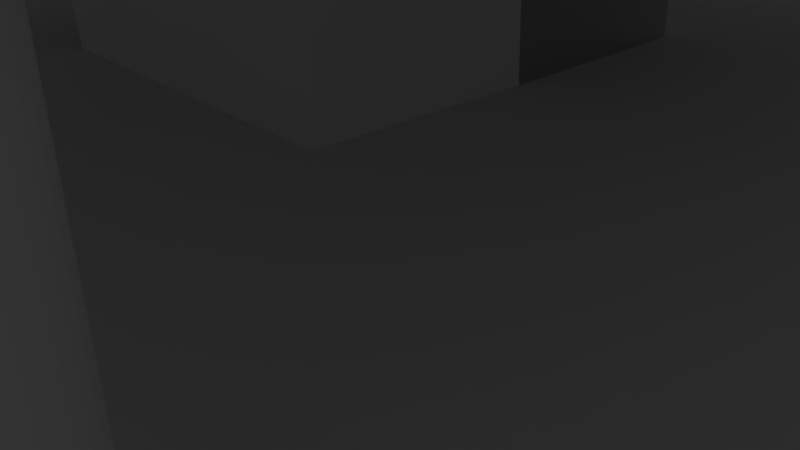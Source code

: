 # Source: Estacionamento.blend  (saved by Blender 2.77.0; exported with 4.5.12 LTS)
import bpy
from mathutils import Matrix  # noqa: F401  (used for matrix-valued properties, if any)

bpy.ops.wm.read_factory_settings(use_empty=True)
scene = bpy.context.scene
scene.name = 'Scene'

# ---- collections
col_collection_1 = bpy.data.collections.new('Collection 1'); scene.collection.children.link(col_collection_1)

# ---- materials (node trees are filled in below, after node groups)
mat_floor = bpy.data.materials.new('Floor')
mat_floor.alpha_threshold = 0.0
mat_floor.use_transparent_shadow = False
mat_floor.roughness = 0.5
mat_floor.line_color = (0.0, 0.0, 0.0, 1.0)

# ---- material node trees

# ---- world
world_world = bpy.data.worlds.new('World'); scene.world = world_world
world_world.color = (0.05088, 0.05088, 0.05088)
world_world.use_sun_shadow = False
world_world.sun_shadow_jitter_overblur = 0.0
world_world.cycles.sampling_method = 'MANUAL'

# ---- cameras
cam_camera = bpy.data.cameras.new('Camera')
cam_camera.clip_end = 100.0
cam_camera.lens = 35.0
cam_camera.sensor_width = 32.0
cam_camera.sensor_height = 18.0
cam_camera.ortho_scale = 7.314
cam_camera.dof.focus_distance = 0.0
cam_camera.dof.aperture_fstop = 128.0

# ---- lights
light_lamp = bpy.data.lights.new('Lamp', 'POINT')
light_lamp.transmission_factor = 0.0
light_lamp.cutoff_distance = 30.0
light_lamp.energy = 100.0
light_lamp.shadow_buffer_clip_start = 1.001
light_lamp.shadow_soft_size = 0.1
light_lamp.shadow_maximum_resolution = 0.006
light_lamp.use_absolute_resolution = True

# ---- meshes
me_cube_002 = bpy.data.meshes.new('Cube.002')
me_cube_002.from_pydata([(-0.7229, -0.6604, -181.9), (-0.7229, -0.6604, -104.0), (-0.7236, -0.6677, -181.9), (-0.7236, -0.6677, -104.0), (-0.7257, -0.6746, -181.9), (-0.7257, -0.6746, -104.0), (-0.7291, -0.681, -181.9), (-0.7291, -0.681, -104.0), (-0.7337, -0.6866, -181.9), (-0.7337, -0.6866, -104.0), (-0.7393, -0.6912, -181.9), (-0.7393, -0.6912, -104.0), (-0.7457, -0.6947, -181.9), (-0.7457, -0.6947, -104.0), (-0.7527, -0.6968, -181.9), (-0.7527, -0.6968, -104.0), (-0.7599, -0.6975, -181.9), (-0.7599, -0.6975, -104.0), (-0.7671, -0.6968, -181.9), (-0.7671, -0.6968, -104.0), (-0.7741, -0.6947, -181.9), (-0.7741, -0.6947, -104.0), (-0.7805, -0.6912, -181.9), (-0.7805, -0.6912, -104.0), (-0.7861, -0.6866, -181.9), (-0.7861, -0.6866, -104.0), (-0.7907, -0.681, -181.9), (-0.7907, -0.681, -104.0), (-0.7941, -0.6746, -181.9), (-0.7941, -0.6746, -104.0), (-0.7962, -0.6677, -181.9), (-0.7962, -0.6677, -104.0), (-0.797, -0.6604, -181.9), (-0.797, -0.6604, -104.0), (-0.7962, -0.6532, -181.9), (-0.7962, -0.6532, -104.0), (-0.7941, -0.6463, -181.9), (-0.7941, -0.6463, -104.0), (-0.7907, -0.6399, -181.9), (-0.7907, -0.6399, -104.0), (-0.7861, -0.6343, -181.9), (-0.7861, -0.6343, -104.0), (-0.7805, -0.6296, -181.9), (-0.7805, -0.6296, -104.0), (-0.7741, -0.6262, -181.9), (-0.7741, -0.6262, -104.0), (-0.7671, -0.6241, -181.9), (-0.7671, -0.6241, -104.0), (-0.7599, -0.6234, -181.9), (-0.7599, -0.6234, -104.0), (-0.7527, -0.6241, -181.9), (-0.7527, -0.6241, -104.0), (-0.7457, -0.6262, -181.9), (-0.7457, -0.6262, -104.0), (-0.7393, -0.6296, -181.9), (-0.7393, -0.6296, -104.0), (-0.7337, -0.6343, -181.9), (-0.7337, -0.6343, -104.0), (-0.7291, -0.6399, -181.9), (-0.7291, -0.6399, -104.0), (-0.7257, -0.6463, -181.9), (-0.7257, -0.6463, -104.0), (-0.7236, -0.6532, -181.9), (-0.7236, -0.6532, -104.0), (-0.7229, 0.8141, -181.9), (-0.7229, 0.8141, -104.0), (-0.7236, 0.8068, -181.9), (-0.7236, 0.8068, -104.0), (-0.7257, 0.7999, -181.9), (-0.7257, 0.7999, -104.0), (-0.7291, 0.7935, -181.9), (-0.7291, 0.7935, -104.0), (-0.7337, 0.7879, -181.9), (-0.7337, 0.7879, -104.0), (-0.7393, 0.7833, -181.9), (-0.7393, 0.7833, -104.0), (-0.7457, 0.7799, -181.9), (-0.7457, 0.7799, -104.0), (-0.7527, 0.7777, -181.9), (-0.7527, 0.7777, -104.0), (-0.7599, 0.777, -181.9), (-0.7599, 0.777, -104.0), (-0.7671, 0.7777, -181.9), (-0.7671, 0.7777, -104.0), (-0.7741, 0.7799, -181.9), (-0.7741, 0.7799, -104.0), (-0.7805, 0.7833, -181.9), (-0.7805, 0.7833, -104.0), (-0.7861, 0.7879, -181.9), (-0.7861, 0.7879, -104.0), (-0.7907, 0.7935, -181.9), (-0.7907, 0.7935, -104.0), (-0.7941, 0.7999, -181.9), (-0.7941, 0.7999, -104.0), (-0.7962, 0.8068, -181.9), (-0.7962, 0.8068, -104.0), (-0.797, 0.8141, -181.9), (-0.797, 0.8141, -104.0), (-0.7962, 0.8213, -181.9), (-0.7962, 0.8213, -104.0), (-0.7941, 0.8282, -181.9), (-0.7941, 0.8282, -104.0), (-0.7907, 0.8346, -181.9), (-0.7907, 0.8346, -104.0), (-0.7861, 0.8403, -181.9), (-0.7861, 0.8403, -104.0), (-0.7805, 0.8449, -181.9), (-0.7805, 0.8449, -104.0), (-0.7741, 0.8483, -181.9), (-0.7741, 0.8483, -104.0), (-0.7671, 0.8504, -181.9), (-0.7671, 0.8504, -104.0), (-0.7599, 0.8511, -181.9), (-0.7599, 0.8511, -104.0), (-0.7527, 0.8504, -181.9), (-0.7527, 0.8504, -104.0), (-0.7457, 0.8483, -181.9), (-0.7457, 0.8483, -104.0), (-0.7393, 0.8449, -181.9), (-0.7393, 0.8449, -104.0), (-0.7337, 0.8403, -181.9), (-0.7337, 0.8403, -104.0), (-0.7291, 0.8346, -181.9), (-0.7291, 0.8346, -104.0), (-0.7257, 0.8282, -181.9), (-0.7257, 0.8282, -104.0), (-0.7236, 0.8213, -181.9), (-0.7236, 0.8213, -104.0), (0.7784, 0.8141, -181.9), (0.7784, 0.8141, -104.0), (0.7777, 0.8068, -181.9), (0.7777, 0.8068, -104.0), (0.7755, 0.7999, -181.9), (0.7755, 0.7999, -104.0), (0.7721, 0.7935, -181.9), (0.7721, 0.7935, -104.0), (0.7675, 0.7879, -181.9), (0.7675, 0.7879, -104.0), (0.7619, 0.7833, -181.9), (0.7619, 0.7833, -104.0), (0.7555, 0.7799, -181.9), (0.7555, 0.7799, -104.0), (0.7486, 0.7777, -181.9), (0.7486, 0.7777, -104.0), (0.7413, 0.777, -181.9), (0.7413, 0.777, -104.0), (0.7341, 0.7777, -181.9), (0.7341, 0.7777, -104.0), (0.7272, 0.7799, -181.9), (0.7272, 0.7799, -104.0), (0.7208, 0.7833, -181.9), (0.7208, 0.7833, -104.0), (0.7151, 0.7879, -181.9), (0.7151, 0.7879, -104.0), (0.7105, 0.7935, -181.9), (0.7105, 0.7935, -104.0), (0.7071, 0.7999, -181.9), (0.7071, 0.7999, -104.0), (0.705, 0.8068, -181.9), (0.705, 0.8068, -104.0), (0.7043, 0.8141, -181.9), (0.7043, 0.8141, -104.0), (0.705, 0.8213, -181.9), (0.705, 0.8213, -104.0), (0.7071, 0.8282, -181.9), (0.7071, 0.8282, -104.0), (0.7105, 0.8346, -181.9), (0.7105, 0.8346, -104.0), (0.7151, 0.8403, -181.9), (0.7151, 0.8403, -104.0), (0.7208, 0.8449, -181.9), (0.7208, 0.8449, -104.0), (0.7272, 0.8483, -181.9), (0.7272, 0.8483, -104.0), (0.7341, 0.8504, -181.9), (0.7341, 0.8504, -104.0), (0.7413, 0.8511, -181.9), (0.7413, 0.8511, -104.0), (0.7486, 0.8504, -181.9), (0.7486, 0.8504, -104.0), (0.7555, 0.8483, -181.9), (0.7555, 0.8483, -104.0), (0.7619, 0.8449, -181.9), (0.7619, 0.8449, -104.0), (0.7675, 0.8403, -181.9), (0.7675, 0.8403, -104.0), (0.7721, 0.8346, -181.9), (0.7721, 0.8346, -104.0), (0.7755, 0.8282, -181.9), (0.7755, 0.8282, -104.0), (0.7777, 0.8213, -181.9), (0.7777, 0.8213, -104.0), (0.7784, -0.5669, -181.9), (0.7784, -0.5669, -104.0), (0.7777, -0.5741, -181.9), (0.7777, -0.5741, -104.0), (0.7755, -0.5811, -181.9), (0.7755, -0.5811, -104.0), (0.7721, -0.5875, -181.9), (0.7721, -0.5875, -104.0), (0.7675, -0.5931, -181.9), (0.7675, -0.5931, -104.0), (0.7619, -0.5977, -181.9), (0.7619, -0.5977, -104.0), (0.7555, -0.6011, -181.9), (0.7555, -0.6011, -104.0), (0.7486, -0.6032, -181.9), (0.7486, -0.6032, -104.0), (0.7413, -0.6039, -181.9), (0.7413, -0.6039, -104.0), (0.7341, -0.6032, -181.9), (0.7341, -0.6032, -104.0), (0.7272, -0.6011, -181.9), (0.7272, -0.6011, -104.0), (0.7208, -0.5977, -181.9), (0.7208, -0.5977, -104.0), (0.7151, -0.5931, -181.9), (0.7151, -0.5931, -104.0), (0.7105, -0.5875, -181.9), (0.7105, -0.5875, -104.0), (0.7071, -0.5811, -181.9), (0.7071, -0.5811, -104.0), (0.705, -0.5741, -181.9), (0.705, -0.5741, -104.0), (0.7043, -0.5669, -181.9), (0.7043, -0.5669, -104.0), (0.705, -0.5597, -181.9), (0.705, -0.5597, -104.0), (0.7071, -0.5527, -181.9), (0.7071, -0.5527, -104.0), (0.7105, -0.5463, -181.9), (0.7105, -0.5463, -104.0), (0.7151, -0.5407, -181.9), (0.7151, -0.5407, -104.0), (0.7208, -0.5361, -181.9), (0.7208, -0.5361, -104.0), (0.7272, -0.5327, -181.9), (0.7272, -0.5327, -104.0), (0.7341, -0.5306, -181.9), (0.7341, -0.5306, -104.0), (0.7413, -0.5298, -181.9), (0.7413, -0.5298, -104.0), (0.7486, -0.5306, -181.9), (0.7486, -0.5306, -104.0), (0.7555, -0.5327, -181.9), (0.7555, -0.5327, -104.0), (0.7619, -0.5361, -181.9), (0.7619, -0.5361, -104.0), (0.7675, -0.5407, -181.9), (0.7675, -0.5407, -104.0), (0.7721, -0.5463, -181.9), (0.7721, -0.5463, -104.0), (0.7755, -0.5527, -181.9), (0.7755, -0.5527, -104.0), (0.7777, -0.5597, -181.9), (0.7777, -0.5597, -104.0), (0.7784, -0.5669, -249.2), (0.7784, -0.5669, -183.2), (0.7777, -0.5741, -249.2), (0.7777, -0.5741, -183.2), (0.7755, -0.5811, -249.2), (0.7755, -0.5811, -183.2), (0.7721, -0.5875, -249.2), (0.7721, -0.5875, -183.2), (0.7675, -0.5931, -249.2), (0.7675, -0.5931, -183.2), (0.7619, -0.5977, -249.2), (0.7619, -0.5977, -183.2), (0.7555, -0.6011, -249.2), (0.7555, -0.6011, -183.2), (0.7486, -0.6032, -249.2), (0.7486, -0.6032, -183.2), (0.7413, -0.6039, -249.2), (0.7413, -0.6039, -183.2), (0.7341, -0.6032, -249.2), (0.7341, -0.6032, -183.2), (0.7272, -0.6011, -249.2), (0.7272, -0.6011, -183.2), (0.7208, -0.5977, -249.2), (0.7208, -0.5977, -183.2), (0.7151, -0.5931, -249.2), (0.7151, -0.5931, -183.2), (0.7105, -0.5875, -249.2), (0.7105, -0.5875, -183.2), (0.7071, -0.5811, -249.2), (0.7071, -0.5811, -183.2), (0.705, -0.5741, -249.2), (0.705, -0.5741, -183.2), (0.7043, -0.5669, -249.2), (0.7043, -0.5669, -183.2), (0.705, -0.5597, -249.2), (0.705, -0.5597, -183.2), (0.7071, -0.5527, -249.2), (0.7071, -0.5527, -183.2), (0.7105, -0.5463, -249.2), (0.7105, -0.5463, -183.2), (0.7151, -0.5407, -249.2), (0.7151, -0.5407, -183.2), (0.7208, -0.5361, -249.2), (0.7208, -0.5361, -183.2), (0.7272, -0.5327, -249.2), (0.7272, -0.5327, -183.2), (0.7341, -0.5306, -249.2), (0.7341, -0.5306, -183.2), (0.7413, -0.5298, -249.2), (0.7413, -0.5298, -183.2), (0.7486, -0.5306, -249.2), (0.7486, -0.5306, -183.2), (0.7555, -0.5327, -249.2), (0.7555, -0.5327, -183.2), (0.7619, -0.5361, -249.2), (0.7619, -0.5361, -183.2), (0.7675, -0.5407, -249.2), (0.7675, -0.5407, -183.2), (0.7721, -0.5463, -249.2), (0.7721, -0.5463, -183.2), (0.7755, -0.5527, -249.2), (0.7755, -0.5527, -183.2), (0.7777, -0.5597, -249.2), (0.7777, -0.5597, -183.2), (0.7784, 0.8141, -249.2), (0.7784, 0.8141, -183.2), (0.7777, 0.8068, -249.2), (0.7777, 0.8068, -183.2), (0.7755, 0.7999, -249.2), (0.7755, 0.7999, -183.2), (0.7721, 0.7935, -249.2), (0.7721, 0.7935, -183.2), (0.7675, 0.7879, -249.2), (0.7675, 0.7879, -183.2), (0.7619, 0.7833, -249.2), (0.7619, 0.7833, -183.2), (0.7555, 0.7799, -249.2), (0.7555, 0.7799, -183.2), (0.7486, 0.7777, -249.2), (0.7486, 0.7777, -183.2), (0.7413, 0.777, -249.2), (0.7413, 0.777, -183.2), (0.7341, 0.7777, -249.2), (0.7341, 0.7777, -183.2), (0.7272, 0.7799, -249.2), (0.7272, 0.7799, -183.2), (0.7208, 0.7833, -249.2), (0.7208, 0.7833, -183.2), (0.7151, 0.7879, -249.2), (0.7151, 0.7879, -183.2), (0.7105, 0.7935, -249.2), (0.7105, 0.7935, -183.2), (0.7071, 0.7999, -249.2), (0.7071, 0.7999, -183.2), (0.705, 0.8068, -249.2), (0.705, 0.8068, -183.2), (0.7043, 0.8141, -249.2), (0.7043, 0.8141, -183.2), (0.705, 0.8213, -249.2), (0.705, 0.8213, -183.2), (0.7071, 0.8282, -249.2), (0.7071, 0.8282, -183.2), (0.7105, 0.8346, -249.2), (0.7105, 0.8346, -183.2), (0.7151, 0.8403, -249.2), (0.7151, 0.8403, -183.2), (0.7208, 0.8449, -249.2), (0.7208, 0.8449, -183.2), (0.7272, 0.8483, -249.2), (0.7272, 0.8483, -183.2), (0.7341, 0.8504, -249.2), (0.7341, 0.8504, -183.2), (0.7413, 0.8511, -249.2), (0.7413, 0.8511, -183.2), (0.7486, 0.8504, -249.2), (0.7486, 0.8504, -183.2), (0.7555, 0.8483, -249.2), (0.7555, 0.8483, -183.2), (0.7619, 0.8449, -249.2), (0.7619, 0.8449, -183.2), (0.7675, 0.8403, -249.2), (0.7675, 0.8403, -183.2), (0.7721, 0.8346, -249.2), (0.7721, 0.8346, -183.2), (0.7755, 0.8282, -249.2), (0.7755, 0.8282, -183.2), (0.7777, 0.8213, -249.2), (0.7777, 0.8213, -183.2), (-0.7229, 0.8141, -249.2), (-0.7229, 0.8141, -183.2), (-0.7236, 0.8068, -249.2), (-0.7236, 0.8068, -183.2), (-0.7257, 0.7999, -249.2), (-0.7257, 0.7999, -183.2), (-0.7291, 0.7935, -249.2), (-0.7291, 0.7935, -183.2), (-0.7337, 0.7879, -249.2), (-0.7337, 0.7879, -183.2), (-0.7393, 0.7833, -249.2), (-0.7393, 0.7833, -183.2), (-0.7457, 0.7799, -249.2), (-0.7457, 0.7799, -183.2), (-0.7527, 0.7777, -249.2), (-0.7527, 0.7777, -183.2), (-0.7599, 0.777, -249.2), (-0.7599, 0.777, -183.2), (-0.7671, 0.7777, -249.2), (-0.7671, 0.7777, -183.2), (-0.7741, 0.7799, -249.2), (-0.7741, 0.7799, -183.2), (-0.7805, 0.7833, -249.2), (-0.7805, 0.7833, -183.2), (-0.7861, 0.7879, -249.2), (-0.7861, 0.7879, -183.2), (-0.7907, 0.7935, -249.2), (-0.7907, 0.7935, -183.2), (-0.7941, 0.7999, -249.2), (-0.7941, 0.7999, -183.2), (-0.7962, 0.8068, -249.2), (-0.7962, 0.8068, -183.2), (-0.797, 0.8141, -249.2), (-0.797, 0.8141, -183.2), (-0.7962, 0.8213, -249.2), (-0.7962, 0.8213, -183.2), (-0.7941, 0.8282, -249.2), (-0.7941, 0.8282, -183.2), (-0.7907, 0.8346, -249.2), (-0.7907, 0.8346, -183.2), (-0.7861, 0.8403, -249.2), (-0.7861, 0.8403, -183.2), (-0.7805, 0.8449, -249.2), (-0.7805, 0.8449, -183.2), (-0.7741, 0.8483, -249.2), (-0.7741, 0.8483, -183.2), (-0.7671, 0.8504, -249.2), (-0.7671, 0.8504, -183.2), (-0.7599, 0.8511, -249.2), (-0.7599, 0.8511, -183.2), (-0.7527, 0.8504, -249.2), (-0.7527, 0.8504, -183.2), (-0.7457, 0.8483, -249.2), (-0.7457, 0.8483, -183.2), (-0.7393, 0.8449, -249.2), (-0.7393, 0.8449, -183.2), (-0.7337, 0.8403, -249.2), (-0.7337, 0.8403, -183.2), (-0.7291, 0.8346, -249.2), (-0.7291, 0.8346, -183.2), (-0.7257, 0.8282, -249.2), (-0.7257, 0.8282, -183.2), (-0.7236, 0.8213, -249.2), (-0.7236, 0.8213, -183.2), (-0.7229, -0.6604, -249.2), (-0.7229, -0.6604, -183.2), (-0.7236, -0.6677, -249.2), (-0.7236, -0.6677, -183.2), (-0.7257, -0.6746, -249.2), (-0.7257, -0.6746, -183.2), (-0.7291, -0.681, -249.2), (-0.7291, -0.681, -183.2), (-0.7337, -0.6866, -249.2), (-0.7337, -0.6866, -183.2), (-0.7393, -0.6912, -249.2), (-0.7393, -0.6912, -183.2), (-0.7457, -0.6947, -249.2), (-0.7457, -0.6947, -183.2), (-0.7527, -0.6968, -249.2), (-0.7527, -0.6968, -183.2), (-0.7599, -0.6975, -249.2), (-0.7599, -0.6975, -183.2), (-0.7671, -0.6968, -249.2), (-0.7671, -0.6968, -183.2), (-0.7741, -0.6947, -249.2), (-0.7741, -0.6947, -183.2), (-0.7805, -0.6912, -249.2), (-0.7805, -0.6912, -183.2), (-0.7861, -0.6866, -249.2), (-0.7861, -0.6866, -183.2), (-0.7907, -0.681, -249.2), (-0.7907, -0.681, -183.2), (-0.7941, -0.6746, -249.2), (-0.7941, -0.6746, -183.2), (-0.7962, -0.6677, -249.2), (-0.7962, -0.6677, -183.2), (-0.797, -0.6604, -249.2), (-0.797, -0.6604, -183.2), (-0.7962, -0.6532, -249.2), (-0.7962, -0.6532, -183.2), (-0.7941, -0.6463, -249.2), (-0.7941, -0.6463, -183.2), (-0.7907, -0.6399, -249.2), (-0.7907, -0.6399, -183.2), (-0.7861, -0.6343, -249.2), (-0.7861, -0.6343, -183.2), (-0.7805, -0.6296, -249.2), (-0.7805, -0.6296, -183.2), (-0.7741, -0.6262, -249.2), (-0.7741, -0.6262, -183.2), (-0.7671, -0.6241, -249.2), (-0.7671, -0.6241, -183.2), (-0.7599, -0.6234, -249.2), (-0.7599, -0.6234, -183.2), (-0.7527, -0.6241, -249.2), (-0.7527, -0.6241, -183.2), (-0.7457, -0.6262, -249.2), (-0.7457, -0.6262, -183.2), (-0.7393, -0.6296, -249.2), (-0.7393, -0.6296, -183.2), (-0.7337, -0.6343, -249.2), (-0.7337, -0.6343, -183.2), (-0.7291, -0.6399, -249.2), (-0.7291, -0.6399, -183.2), (-0.7257, -0.6463, -249.2), (-0.7257, -0.6463, -183.2), (-0.7236, -0.6532, -249.2), (-0.7236, -0.6532, -183.2), (1.0, 1.0, -252.9), (1.0, -1.0, -252.9), (-1.0, -1.0, -252.9), (-1.0, 1.0, -252.9), (1.0, 1.0, -250.9), (1.0, -1.0, -250.9), (-1.0, -1.0, -250.9), (-1.0, 1.0, -250.9), (1.0, 0.2834, -252.9), (1.0, -0.2834, -252.9), (-1.0, -0.2834, -252.9), (-1.0, 0.2834, -252.9), (1.0, 0.2834, -250.9), (1.0, -0.2834, -250.9), (-1.0, -0.2834, -250.9), (-1.0, 0.2834, -250.9), (0.3333, 1.0, -252.9), (-0.3333, 1.0, -252.9), (0.3333, -1.0, -252.9), (-0.3333, -1.0, -252.9), (0.3333, 1.0, -250.9), (-0.3333, 1.0, -250.9), (0.3333, -1.0, -250.9), (-0.3333, -1.0, -250.9), (-0.3333, 0.2834, -250.9), (0.3333, 0.2834, -250.9), (-0.3333, -0.2834, -250.9), (0.3333, -0.2834, -250.9), (1.0, 1.0, -182.6), (1.0, -1.0, -182.6), (-1.0, -1.0, -182.6), (-1.0, 1.0, -182.6), (1.0, 1.0, -180.6), (1.0, -1.0, -180.6), (-1.0, -1.0, -180.6), (-1.0, 1.0, -180.6), (1.0, 0.2834, -182.6), (1.0, -0.2834, -182.6), (-1.0, -0.2834, -182.6), (-1.0, 0.2834, -182.6), (1.0, 0.2834, -180.6), (1.0, -0.2834, -180.6), (-1.0, -0.2834, -180.6), (-1.0, 0.2834, -180.6), (0.3333, 1.0, -182.6), (-0.3333, 1.0, -182.6), (0.3333, -1.0, -182.6), (-0.3333, -1.0, -182.6), (0.3333, 1.0, -180.6), (-0.3333, 1.0, -180.6), (0.3333, -1.0, -180.6), (-0.3333, -1.0, -180.6), (-0.3079, 0.2758, -180.5), (0.3333, 0.2834, -180.6), (-0.3203, -0.2758, -180.7), (0.3333, -0.2834, -180.6), (-1.0, 2.384e-07, -252.9), (-1.0, 1.49e-07, -250.9), (-0.3333, -5.96e-08, -250.9), (1.0, -5.96e-08, -252.9), (1.0, -5.066e-07, -250.9), (0.3333, -2.682e-07, -250.9), (-1.0, 2.384e-07, -182.6), (-1.0, 1.49e-07, -180.6), (-0.312, 1.608e-09, -180.6), (1.0, -5.96e-08, -182.6), (1.0, -5.066e-07, -180.6), (0.3333, -2.682e-07, -180.6), (1.788e-07, 1.0, -252.9), (2.384e-07, 1.0, -250.9), (0.0, 0.2834, -250.9), (-5.96e-08, -1.0, -252.9), (-5.364e-07, -1.0, -250.9), (-2.384e-07, -0.2834, -250.9), (-5.96e-08, -1.0, -182.6), (-5.364e-07, -1.0, -180.6), (-2.384e-07, -0.2834, -180.6), (0.01114, 1.0, -182.6), (0.01114, 1.0, -180.6), (0.01114, 0.2834, -180.6), (1.0, 1.0, -106.5), (1.0, -1.0, -106.5), (-1.0, -1.0, -106.5), (-1.0, 1.0, -106.5), (1.0, 1.0, -104.5), (1.0, -1.0, -104.5), (-1.0, -1.0, -104.5), (-1.0, 1.0, -104.5), (-0.322, 0.006693, -182.0), (-0.3429, -0.2628, -181.5), (-0.3011, 0.2762, -182.5), (0.3333, 0.2834, -181.9), (0.3333, -0.2834, -181.9), (0.3333, -2.682e-07, -181.9), (0.3333, 1.0, -106.5), (-0.3333, 1.0, -106.5), (0.3333, -1.0, -106.5), (-0.3333, -1.0, -106.5), (0.3333, 1.0, -104.5), (-0.3333, 1.0, -104.5), (0.3333, -1.0, -104.5), (-0.3333, -1.0, -104.5), (1.0, 0.3333, -106.5), (1.0, -0.3333, -106.5), (-1.0, -0.3333, -106.5), (-1.0, 0.3333, -106.5), (1.0, 0.3333, -104.5), (1.0, -0.3333, -104.5), (-1.0, -0.3333, -104.5), (-1.0, 0.3333, -104.5), (0.3333, 0.3333, -104.5), (0.3333, -0.2745, -104.5), (-0.3333, 0.3333, -104.5), (-0.3333, -0.2745, -104.5), (0.3234, -0.2901, -106.5), (0.3333, 0.2794, -106.5), (-0.3231, -0.2745, -106.5), (-0.3231, 0.2723, -106.5), (1.788e-07, 1.0, -106.5), (-8.941e-08, -1.0, -106.5), (2.384e-07, 1.0, -104.5), (-5.364e-07, -1.0, -104.5), (9.348e-08, 0.2794, -106.5), (-4.439e-09, -0.2745, -106.5), (-2.98e-08, 0.3333, -104.5), (-2.727e-07, -0.2745, -104.5)], [], [(0, 1, 3, 2), (2, 3, 5, 4), (4, 5, 7, 6), (6, 7, 9, 8), (8, 9, 11, 10), (10, 11, 13, 12), (12, 13, 15, 14), (14, 15, 17, 16), (16, 17, 19, 18), (18, 19, 21, 20), (20, 21, 23, 22), (22, 23, 25, 24), (24, 25, 27, 26), (26, 27, 29, 28), (28, 29, 31, 30), (30, 31, 33, 32), (32, 33, 35, 34), (34, 35, 37, 36), (36, 37, 39, 38), (38, 39, 41, 40), (40, 41, 43, 42), (42, 43, 45, 44), (44, 45, 47, 46), (46, 47, 49, 48), (48, 49, 51, 50), (50, 51, 53, 52), (52, 53, 55, 54), (54, 55, 57, 56), (56, 57, 59, 58), (58, 59, 61, 60), (3, 1, 63, 61, 59, 57, 55, 53, 51, 49, 47, 45, 43, 41, 39, 37, 35, 33, 31, 29, 27, 25, 23, 21, 19, 17, 15, 13, 11, 9, 7, 5), (60, 61, 63, 62), (62, 63, 1, 0), (0, 2, 4, 6, 8, 10, 12, 14, 16, 18, 20, 22, 24, 26, 28, 30, 32, 34, 36, 38, 40, 42, 44, 46, 48, 50, 52, 54, 56, 58, 60, 62), (64, 65, 67, 66), (66, 67, 69, 68), (68, 69, 71, 70), (70, 71, 73, 72), (72, 73, 75, 74), (74, 75, 77, 76), (76, 77, 79, 78), (78, 79, 81, 80), (80, 81, 83, 82), (82, 83, 85, 84), (84, 85, 87, 86), (86, 87, 89, 88), (88, 89, 91, 90), (90, 91, 93, 92), (92, 93, 95, 94), (94, 95, 97, 96), (96, 97, 99, 98), (98, 99, 101, 100), (100, 101, 103, 102), (102, 103, 105, 104), (104, 105, 107, 106), (106, 107, 109, 108), (108, 109, 111, 110), (110, 111, 113, 112), (112, 113, 115, 114), (114, 115, 117, 116), (116, 117, 119, 118), (118, 119, 121, 120), (120, 121, 123, 122), (122, 123, 125, 124), (67, 65, 127, 125, 123, 121, 119, 117, 115, 113, 111, 109, 107, 105, 103, 101, 99, 97, 95, 93, 91, 89, 87, 85, 83, 81, 79, 77, 75, 73, 71, 69), (124, 125, 127, 126), (126, 127, 65, 64), (64, 66, 68, 70, 72, 74, 76, 78, 80, 82, 84, 86, 88, 90, 92, 94, 96, 98, 100, 102, 104, 106, 108, 110, 112, 114, 116, 118, 120, 122, 124, 126), (128, 129, 131, 130), (130, 131, 133, 132), (132, 133, 135, 134), (134, 135, 137, 136), (136, 137, 139, 138), (138, 139, 141, 140), (140, 141, 143, 142), (142, 143, 145, 144), (144, 145, 147, 146), (146, 147, 149, 148), (148, 149, 151, 150), (150, 151, 153, 152), (152, 153, 155, 154), (154, 155, 157, 156), (156, 157, 159, 158), (158, 159, 161, 160), (160, 161, 163, 162), (162, 163, 165, 164), (164, 165, 167, 166), (166, 167, 169, 168), (168, 169, 171, 170), (170, 171, 173, 172), (172, 173, 175, 174), (174, 175, 177, 176), (176, 177, 179, 178), (178, 179, 181, 180), (180, 181, 183, 182), (182, 183, 185, 184), (184, 185, 187, 186), (186, 187, 189, 188), (131, 129, 191, 189, 187, 185, 183, 181, 179, 177, 175, 173, 171, 169, 167, 165, 163, 161, 159, 157, 155, 153, 151, 149, 147, 145, 143, 141, 139, 137, 135, 133), (188, 189, 191, 190), (190, 191, 129, 128), (128, 130, 132, 134, 136, 138, 140, 142, 144, 146, 148, 150, 152, 154, 156, 158, 160, 162, 164, 166, 168, 170, 172, 174, 176, 178, 180, 182, 184, 186, 188, 190), (192, 193, 195, 194), (194, 195, 197, 196), (196, 197, 199, 198), (198, 199, 201, 200), (200, 201, 203, 202), (202, 203, 205, 204), (204, 205, 207, 206), (206, 207, 209, 208), (208, 209, 211, 210), (210, 211, 213, 212), (212, 213, 215, 214), (214, 215, 217, 216), (216, 217, 219, 218), (218, 219, 221, 220), (220, 221, 223, 222), (222, 223, 225, 224), (224, 225, 227, 226), (226, 227, 229, 228), (228, 229, 231, 230), (230, 231, 233, 232), (232, 233, 235, 234), (234, 235, 237, 236), (236, 237, 239, 238), (238, 239, 241, 240), (240, 241, 243, 242), (242, 243, 245, 244), (244, 245, 247, 246), (246, 247, 249, 248), (248, 249, 251, 250), (250, 251, 253, 252), (195, 193, 255, 253, 251, 249, 247, 245, 243, 241, 239, 237, 235, 233, 231, 229, 227, 225, 223, 221, 219, 217, 215, 213, 211, 209, 207, 205, 203, 201, 199, 197), (252, 253, 255, 254), (254, 255, 193, 192), (192, 194, 196, 198, 200, 202, 204, 206, 208, 210, 212, 214, 216, 218, 220, 222, 224, 226, 228, 230, 232, 234, 236, 238, 240, 242, 244, 246, 248, 250, 252, 254), (256, 257, 259, 258), (258, 259, 261, 260), (260, 261, 263, 262), (262, 263, 265, 264), (264, 265, 267, 266), (266, 267, 269, 268), (268, 269, 271, 270), (270, 271, 273, 272), (272, 273, 275, 274), (274, 275, 277, 276), (276, 277, 279, 278), (278, 279, 281, 280), (280, 281, 283, 282), (282, 283, 285, 284), (284, 285, 287, 286), (286, 287, 289, 288), (288, 289, 291, 290), (290, 291, 293, 292), (292, 293, 295, 294), (294, 295, 297, 296), (296, 297, 299, 298), (298, 299, 301, 300), (300, 301, 303, 302), (302, 303, 305, 304), (304, 305, 307, 306), (306, 307, 309, 308), (308, 309, 311, 310), (310, 311, 313, 312), (312, 313, 315, 314), (314, 315, 317, 316), (259, 257, 319, 317, 315, 313, 311, 309, 307, 305, 303, 301, 299, 297, 295, 293, 291, 289, 287, 285, 283, 281, 279, 277, 275, 273, 271, 269, 267, 265, 263, 261), (316, 317, 319, 318), (318, 319, 257, 256), (256, 258, 260, 262, 264, 266, 268, 270, 272, 274, 276, 278, 280, 282, 284, 286, 288, 290, 292, 294, 296, 298, 300, 302, 304, 306, 308, 310, 312, 314, 316, 318), (320, 321, 323, 322), (322, 323, 325, 324), (324, 325, 327, 326), (326, 327, 329, 328), (328, 329, 331, 330), (330, 331, 333, 332), (332, 333, 335, 334), (334, 335, 337, 336), (336, 337, 339, 338), (338, 339, 341, 340), (340, 341, 343, 342), (342, 343, 345, 344), (344, 345, 347, 346), (346, 347, 349, 348), (348, 349, 351, 350), (350, 351, 353, 352), (352, 353, 355, 354), (354, 355, 357, 356), (356, 357, 359, 358), (358, 359, 361, 360), (360, 361, 363, 362), (362, 363, 365, 364), (364, 365, 367, 366), (366, 367, 369, 368), (368, 369, 371, 370), (370, 371, 373, 372), (372, 373, 375, 374), (374, 375, 377, 376), (376, 377, 379, 378), (378, 379, 381, 380), (323, 321, 383, 381, 379, 377, 375, 373, 371, 369, 367, 365, 363, 361, 359, 357, 355, 353, 351, 349, 347, 345, 343, 341, 339, 337, 335, 333, 331, 329, 327, 325), (380, 381, 383, 382), (382, 383, 321, 320), (320, 322, 324, 326, 328, 330, 332, 334, 336, 338, 340, 342, 344, 346, 348, 350, 352, 354, 356, 358, 360, 362, 364, 366, 368, 370, 372, 374, 376, 378, 380, 382), (384, 385, 387, 386), (386, 387, 389, 388), (388, 389, 391, 390), (390, 391, 393, 392), (392, 393, 395, 394), (394, 395, 397, 396), (396, 397, 399, 398), (398, 399, 401, 400), (400, 401, 403, 402), (402, 403, 405, 404), (404, 405, 407, 406), (406, 407, 409, 408), (408, 409, 411, 410), (410, 411, 413, 412), (412, 413, 415, 414), (414, 415, 417, 416), (416, 417, 419, 418), (418, 419, 421, 420), (420, 421, 423, 422), (422, 423, 425, 424), (424, 425, 427, 426), (426, 427, 429, 428), (428, 429, 431, 430), (430, 431, 433, 432), (432, 433, 435, 434), (434, 435, 437, 436), (436, 437, 439, 438), (438, 439, 441, 440), (440, 441, 443, 442), (442, 443, 445, 444), (387, 385, 447, 445, 443, 441, 439, 437, 435, 433, 431, 429, 427, 425, 423, 421, 419, 417, 415, 413, 411, 409, 407, 405, 403, 401, 399, 397, 395, 393, 391, 389), (444, 445, 447, 446), (446, 447, 385, 384), (384, 386, 388, 390, 392, 394, 396, 398, 400, 402, 404, 406, 408, 410, 412, 414, 416, 418, 420, 422, 424, 426, 428, 430, 432, 434, 436, 438, 440, 442, 444, 446), (448, 449, 451, 450), (450, 451, 453, 452), (452, 453, 455, 454), (454, 455, 457, 456), (456, 457, 459, 458), (458, 459, 461, 460), (460, 461, 463, 462), (462, 463, 465, 464), (464, 465, 467, 466), (466, 467, 469, 468), (468, 469, 471, 470), (470, 471, 473, 472), (472, 473, 475, 474), (474, 475, 477, 476), (476, 477, 479, 478), (478, 479, 481, 480), (480, 481, 483, 482), (482, 483, 485, 484), (484, 485, 487, 486), (486, 487, 489, 488), (488, 489, 491, 490), (490, 491, 493, 492), (492, 493, 495, 494), (494, 495, 497, 496), (496, 497, 499, 498), (498, 499, 501, 500), (500, 501, 503, 502), (502, 503, 505, 504), (504, 505, 507, 506), (506, 507, 509, 508), (451, 449, 511, 509, 507, 505, 503, 501, 499, 497, 495, 493, 491, 489, 487, 485, 483, 481, 479, 477, 475, 473, 471, 469, 467, 465, 463, 461, 459, 457, 455, 453), (508, 509, 511, 510), (510, 511, 449, 448), (448, 450, 452, 454, 456, 458, 460, 462, 464, 466, 468, 470, 472, 474, 476, 478, 480, 482, 484, 486, 488, 490, 492, 494, 496, 498, 500, 502, 504, 506, 508, 510), (538, 526, 518, 535), (521, 525, 517, 513), (531, 535, 518, 514), (523, 527, 519, 515), (533, 529, 515, 519), (514, 518, 526, 522), (568, 569, 527, 523), (512, 516, 524, 520), (571, 572, 525, 521), (533, 519, 527, 536), (570, 569, 526, 538), (572, 573, 539, 525), (516, 532, 537, 524), (581, 533, 536, 582), (516, 512, 528, 532), (581, 580, 529, 533), (513, 517, 534, 530), (583, 584, 535, 531), (525, 539, 534, 517), (585, 538, 535, 584), (566, 554, 546, 563), (549, 553, 545, 541), (559, 563, 546, 542), (551, 555, 547, 543), (561, 557, 543, 547), (542, 546, 554, 550), (574, 575, 555, 551), (540, 544, 552, 548), (577, 578, 553, 549), (561, 547, 555, 564), (576, 575, 554, 566), (578, 579, 567, 553), (544, 560, 565, 552), (590, 561, 564, 591), (544, 540, 556, 560), (590, 589, 557, 561), (541, 545, 562, 558), (586, 587, 563, 559), (553, 567, 562, 545), (588, 566, 563, 587), (536, 527, 569, 570), (522, 526, 569, 568), (524, 537, 573, 572), (520, 524, 572, 571), (564, 555, 575, 576), (550, 554, 575, 574), (552, 565, 579, 578), (548, 552, 578, 577), (532, 528, 580, 581), (532, 581, 582, 537), (539, 585, 584, 534), (530, 534, 584, 583), (567, 588, 587, 562), (558, 562, 587, 586), (560, 556, 589, 590), (560, 590, 591, 565), (537, 567, 588, 582), (585, 538, 564, 591), (628, 609, 594, 616), (625, 620, 598, 613), (615, 619, 597, 593), (609, 613, 598, 594), (617, 621, 599, 595), (611, 607, 595, 599), (557, 589, 556, 540, 548, 551, 543), (549, 541, 558, 586, 559, 542, 550), (564, 602, 600, 576), (576, 600, 601, 566), (574, 551, 602, 600, 601, 550), (536, 570, 538, 601, 600, 602), (585, 588, 567, 539), (582, 591, 564, 536), (579, 605, 603, 565), (567, 604, 605, 579), (549, 604, 605, 603, 548, 577), (573, 537, 603, 605, 604, 539), (538, 536, 582, 585), (585, 539, 537, 582), (585, 591, 582), (582, 588, 585), (596, 592, 606, 610), (632, 630, 607, 611), (593, 597, 612, 608), (631, 633, 613, 609), (619, 623, 612, 597), (637, 625, 613, 633), (615, 593, 608, 626), (635, 631, 609, 628), (630, 634, 629, 607), (634, 635, 628, 629), (592, 614, 627, 606), (614, 615, 626, 627), (632, 611, 624, 636), (636, 624, 625, 637), (596, 610, 622, 618), (618, 622, 623, 619), (594, 598, 620, 616), (616, 620, 621, 617), (592, 596, 618, 614), (614, 618, 619, 615), (611, 599, 621, 624), (624, 621, 620, 625), (607, 629, 617, 595), (629, 628, 616, 617), (576, 566, 628, 629, 564), (622, 636, 637, 623), (610, 632, 636, 622), (627, 626, 635, 634), (606, 627, 634, 630), (626, 608, 631, 635), (623, 637, 633, 612), (608, 612, 633, 631), (610, 606, 630, 632), (588, 635, 628, 566), (627, 565, 591, 634), (565, 627, 626, 567, 579)])
_uv = me_cube_002.uv_layers.new(name='UVMap')
_uv.uv.foreach_set('vector', [0.0, 0.0, 0.0, 0.0, 0.0, 0.0, 0.0, 0.0, 0.0, 0.0, 0.0, 0.0, 0.0, 0.0, 0.0, 0.0, 0.0, 0.0, 0.0, 0.0, 0.0, 0.0, 0.0, 0.0, 0.0, 0.0, 0.0, 0.0, 0.0, 0.0, 0.0, 0.0, 0.0, 0.0, 0.0, 0.0, 0.0, 0.0, 0.0, 0.0, 0.0, 0.0, 0.0, 0.0, 0.0, 0.0, 0.0, 0.0, 0.0, 0.0, 0.0, 0.0, 0.0, 0.0, 0.0, 0.0, 0.0, 0.0, 0.0, 0.0, 0.0, 0.0, 0.0, 0.0, 0.0, 0.0, 0.0, 0.0, 0.0, 0.0, 0.0, 0.0, 0.0, 0.0, 0.0, 0.0, 0.0, 0.0, 0.0, 0.0, 0.0, 0.0, 0.0, 0.0, 0.0, 0.0, 0.0, 0.0, 0.0, 0.0, 0.0, 0.0, 0.0, 0.0, 0.0, 0.0, 0.0, 0.0, 0.0, 0.0, 0.0, 0.0, 0.0, 0.0, 0.0, 0.0, 0.0, 0.0, 0.0, 0.0, 0.0, 0.0, 0.0, 0.0, 0.0, 0.0, 0.0, 0.0, 0.0, 0.0, 0.0, 0.0, 0.0, 0.0, 0.0, 0.0, 0.0, 0.0, 0.0, 0.0, 0.0, 0.0, 0.0, 0.0, 0.0, 0.0, 0.0, 0.0, 0.0, 0.0, 0.0, 0.0, 0.0, 0.0, 0.0, 0.0, 0.0, 0.0, 0.0, 0.0, 0.0, 0.0, 0.0, 0.0, 0.0, 0.0, 0.0, 0.0, 0.0, 0.0, 0.0, 0.0, 0.0, 0.0, 0.0, 0.0, 0.0, 0.0, 0.0, 0.0, 0.0, 0.0, 0.0, 0.0, 0.0, 0.0, 0.0, 0.0, 0.0, 0.0, 0.0, 0.0, 0.0, 0.0, 0.0, 0.0, 0.0, 0.0, 0.0, 0.0, 0.0, 0.0, 0.0, 0.0, 0.0, 0.0, 0.0, 0.0, 0.0, 0.0, 0.0, 0.0, 0.0, 0.0, 0.0, 0.0, 0.0, 0.0, 0.0, 0.0, 0.0, 0.0, 0.0, 0.0, 0.0, 0.0, 0.0, 0.0, 0.0, 0.0, 0.0, 0.0, 0.0, 0.0, 0.0, 0.0, 0.0, 0.0, 0.0, 0.0, 0.0, 0.0, 0.0, 0.0, 0.0, 0.0, 0.0, 0.0, 0.0, 0.0, 0.0, 0.0, 0.0, 0.0, 0.0, 0.0, 0.0, 0.0, 0.0, 0.0, 0.0, 0.0, 0.0, 0.0, 0.0, 0.0, 0.0, 0.0, 0.0, 0.0, 0.0, 0.0, 0.0, 0.0, 0.0, 0.0, 0.0, 0.0, 0.0, 0.0, 0.0, 0.0, 0.0, 0.0, 0.0, 0.0, 0.0, 0.0, 0.0, 0.0, 0.0, 0.0, 0.0, 0.0, 0.0, 0.0, 0.0, 0.0, 0.0, 0.0, 0.0, 0.0, 0.0, 0.0, 0.0, 0.0, 0.0, 0.0, 0.0, 0.0, 0.0, 0.0, 0.0, 0.0, 0.0, 0.0, 0.0, 0.0, 0.0, 0.0, 0.0, 0.0, 0.0, 0.0, 0.0, 0.0, 0.0, 0.0, 0.0, 0.0, 0.0, 0.0, 0.0, 0.0, 0.0, 0.0, 0.0, 0.0, 0.0, 0.0, 0.0, 0.0, 0.0, 0.0, 0.0, 0.0, 0.0, 0.0, 0.0, 0.0, 0.0, 0.0, 0.0, 0.0, 0.0, 0.0, 0.0, 0.0, 0.0, 0.0, 0.0, 0.0, 0.0, 0.0, 0.0, 0.0, 0.0, 0.0, 0.0, 0.0, 0.0, 0.0, 0.0, 0.0, 0.0, 0.0, 0.0, 0.0, 0.0, 0.0, 0.0, 0.0, 0.0, 0.0, 0.0, 0.0, 0.0, 0.0, 0.0, 0.0, 0.0, 0.0, 0.0, 0.0, 0.0, 0.0, 0.0, 0.0, 0.0, 0.0, 0.0, 0.0, 0.0, 0.0, 0.0, 0.0, 0.0, 0.0, 0.0, 0.0, 0.0, 0.0, 0.0, 0.0, 0.0, 0.0, 0.0, 0.0, 0.0, 0.0, 0.0, 0.0, 0.0, 0.0, 0.0, 0.0, 0.0, 0.0, 0.0, 0.0, 0.0, 0.0, 0.0, 0.0, 0.0, 0.0, 0.0, 0.0, 0.0, 0.0, 0.0, 0.0, 0.0, 0.0, 0.0, 0.0, 0.0, 0.0, 0.0, 0.0, 0.0, 0.0, 0.0, 0.0, 0.0, 0.0, 0.0, 0.0, 0.0, 0.0, 0.0, 0.0, 0.0, 0.0, 0.0, 0.0, 0.0, 0.0, 0.0, 0.0, 0.0, 0.0, 0.0, 0.0, 0.0, 0.0, 0.0, 0.0, 0.0, 0.0, 0.0, 0.0, 0.0, 0.0, 0.0, 0.0, 0.0, 0.0, 0.0, 0.0, 0.0, 0.0, 0.0, 0.0, 0.0, 0.0, 0.0, 0.0, 0.0, 0.0, 0.0, 0.0, 0.0, 0.0, 0.0, 0.0, 0.0, 0.0, 0.0, 0.0, 0.0, 0.0, 0.0, 0.0, 0.0, 0.0, 0.0, 0.0, 0.0, 0.0, 0.0, 0.0, 0.0, 0.0, 0.0, 0.0, 0.0, 0.0, 0.0, 0.0, 0.0, 0.0, 0.0, 0.0, 0.0, 0.0, 0.0, 0.0, 0.0, 0.0, 0.0, 0.0, 0.0, 0.0, 0.0, 0.0, 0.0, 0.0, 0.0, 0.0, 0.0, 0.0, 0.0, 0.0, 0.0, 0.0, 0.0, 0.0, 0.0, 0.0, 0.0, 0.0, 0.0, 0.0, 0.0, 0.0, 0.0, 0.0, 0.0, 0.0, 0.0, 0.0, 0.0, 0.0, 0.0, 0.0, 0.0, 0.0, 0.0, 0.0, 0.0, 0.0, 0.0, 0.0, 0.0, 0.0, 0.0, 0.0, 0.0, 0.0, 0.0, 0.0, 0.0, 0.0, 0.0, 0.0, 0.0, 0.0, 0.0, 0.0, 0.0, 0.0, 0.0, 0.0, 0.0, 0.0, 0.0, 0.0, 0.0, 0.0, 0.0, 0.0, 0.0, 0.0, 0.0, 0.0, 0.0, 0.0, 0.0, 0.0, 0.0, 0.0, 0.0, 0.0, 0.0, 0.0, 0.0, 0.0, 0.0, 0.0, 0.0, 0.0, 0.0, 0.0, 0.0, 0.0, 0.0, 0.0, 0.0, 0.0, 0.0, 0.0, 0.0, 0.0, 0.0, 0.0, 0.0, 0.0, 0.0, 0.0, 0.0, 0.0, 0.0, 0.0, 0.0, 0.0, 0.0, 0.0, 0.0, 0.0, 0.0, 0.0, 0.0, 0.0, 0.0, 0.0, 0.0, 0.0, 0.0, 0.0, 0.0, 0.0, 0.0, 0.0, 0.0, 0.0, 0.0, 0.0, 0.0, 0.0, 0.0, 0.0, 0.0, 0.0, 0.0, 0.0, 0.0, 0.0, 0.0, 0.0, 0.0, 0.0, 0.0, 0.0, 0.0, 0.0, 0.0, 0.0, 0.0, 0.0, 0.0, 0.0, 0.0, 0.0, 0.0, 0.0, 0.0, 0.0, 0.0, 0.0, 0.0, 0.0, 0.0, 0.0, 0.0, 0.0, 0.0, 0.0, 0.0, 0.0, 0.0, 0.0, 0.0, 0.0, 0.0, 0.0, 0.0, 0.0, 0.0, 0.0, 0.0, 0.0, 0.0, 0.0, 0.0, 0.0, 0.0, 0.0, 0.0, 0.0, 0.0, 0.0, 0.0, 0.0, 0.0, 0.0, 0.0, 0.0, 0.0, 0.0, 0.0, 0.0, 0.0, 0.0, 0.0, 0.0, 0.0, 0.0, 0.0, 0.0, 0.0, 0.0, 0.0, 0.0, 0.0, 0.0, 0.0, 0.0, 0.0, 0.0, 0.0, 0.0, 0.0, 0.0, 0.0, 0.0, 0.0, 0.0, 0.0, 0.0, 0.0, 0.0, 0.0, 0.0, 0.0, 0.0, 0.0, 0.0, 0.0, 0.0, 0.0, 0.0, 0.0, 0.0, 0.0, 0.0, 0.0, 0.0, 0.0, 0.0, 0.0, 0.0, 0.0, 0.0, 0.0, 0.0, 0.0, 0.0, 0.0, 0.0, 0.0, 0.0, 0.0, 0.0, 0.0, 0.0, 0.0, 0.0, 0.0, 0.0, 0.0, 0.0, 0.0, 0.0, 0.0, 0.0, 0.0, 0.0, 0.0, 0.0, 0.0, 0.0, 0.0, 0.0, 0.0, 0.0, 0.0, 0.0, 0.0, 0.0, 0.0, 0.0, 0.0, 0.0, 0.0, 0.0, 0.0, 0.0, 0.0, 0.0, 0.0, 0.0, 0.0, 0.0, 0.0, 0.0, 0.0, 0.0, 0.0, 0.0, 0.0, 0.0, 0.0, 0.0, 0.0, 0.0, 0.0, 0.0, 0.0, 0.0, 0.0, 0.0, 0.0, 0.0, 0.0, 0.0, 0.0, 0.0, 0.0, 0.0, 0.0, 0.0, 0.0, 0.0, 0.0, 0.0, 0.0, 0.0, 0.0, 0.0, 0.0, 0.0, 0.0, 0.0, 0.0, 0.0, 0.0, 0.0, 0.0, 0.0, 0.0, 0.0, 0.0, 0.0, 0.0, 0.0, 0.0, 0.0, 0.0, 0.0, 0.0, 0.0, 0.0, 0.0, 0.0, 0.0, 0.0, 0.0, 0.0, 0.0, 0.0, 0.0, 0.0, 0.0, 0.0, 0.0, 0.0, 0.0, 0.0, 0.0, 0.0, 0.0, 0.0, 0.0, 0.0, 0.0, 0.0, 0.0, 0.0, 0.0, 0.0, 0.0, 0.0, 0.0, 0.0, 0.0, 0.0, 0.0, 0.0, 0.0, 0.0, 0.0, 0.0, 0.0, 0.0, 0.0, 0.0, 0.0, 0.0, 0.0, 0.0, 0.0, 0.0, 0.0, 0.0, 0.0, 0.0, 0.0, 0.0, 0.0, 0.0, 0.0, 0.0, 0.0, 0.0, 0.0, 0.0, 0.0, 0.0, 0.0, 0.0, 0.0, 0.0, 0.0, 0.0, 0.0, 0.0, 0.0, 0.0, 0.0, 0.0, 0.0, 0.0, 0.0, 0.0, 0.0, 0.0, 0.0, 0.0, 0.0, 0.0, 0.0, 0.0, 0.0, 0.0, 0.0, 0.0, 0.0, 0.0, 0.0, 0.0, 0.0, 0.0, 0.0, 0.0, 0.0, 0.0, 0.0, 0.0, 0.0, 0.0, 0.0, 0.0, 0.0, 0.0, 0.0, 0.0, 0.0, 0.0, 0.0, 0.0, 0.0, 0.0, 0.0, 0.0, 0.0, 0.0, 0.0, 0.0, 0.0, 0.0, 0.0, 0.0, 0.0, 0.0, 0.0, 0.0, 0.0, 0.0, 0.0, 0.0, 0.0, 0.0, 0.0, 0.0, 0.0, 0.0, 0.0, 0.0, 0.0, 0.0, 0.0, 0.0, 0.0, 0.0, 0.0, 0.0, 0.0, 0.0, 0.0, 0.0, 0.0, 0.0, 0.0, 0.0, 0.0, 0.0, 0.0, 0.0, 0.0, 0.0, 0.0, 0.0, 0.0, 0.0, 0.0, 0.0, 0.0, 0.0, 0.0, 0.0, 0.0, 0.0, 0.0, 0.0, 0.0, 0.0, 0.0, 0.0, 0.0, 0.0, 0.0, 0.0, 0.0, 0.0, 0.0, 0.0, 0.0, 0.0, 0.0, 0.0, 0.0, 0.0, 0.0, 0.0, 0.0, 0.0, 0.0, 0.0, 0.0, 0.0, 0.0, 0.0, 0.0, 0.0, 0.0, 0.0, 0.0, 0.0, 0.0, 0.0, 0.0, 0.0, 0.0, 0.0, 0.0, 0.0, 0.0, 0.0, 0.0, 0.0, 0.0, 0.0, 0.0, 0.0, 0.0, 0.0, 0.0, 0.0, 0.0, 0.0, 0.0, 0.0, 0.0, 0.0, 0.0, 0.0, 0.0, 0.0, 0.0, 0.0, 0.0, 0.0, 0.0, 0.0, 0.0, 0.0, 0.0, 0.0, 0.0, 0.0, 0.0, 0.0, 0.0, 0.0, 0.0, 0.0, 0.0, 0.0, 0.0, 0.0, 0.0, 0.0, 0.0, 0.0, 0.0, 0.0, 0.0, 0.0, 0.0, 0.0, 0.0, 0.0, 0.0, 0.0, 0.0, 0.0, 0.0, 0.0, 0.0, 0.0, 0.0, 0.0, 0.0, 0.0, 0.0, 0.0, 0.0, 0.0, 0.0, 0.0, 0.0, 0.0, 0.0, 0.0, 0.0, 0.0, 0.0, 0.0, 0.0, 0.0, 0.0, 0.0, 0.0, 0.0, 0.0, 0.0, 0.0, 0.0, 0.0, 0.0, 0.0, 0.0, 0.0, 0.0, 0.0, 0.0, 0.0, 0.0, 0.0, 0.0, 0.0, 0.0, 0.0, 0.0, 0.0, 0.0, 0.0, 0.0, 0.0, 0.0, 0.0, 0.0, 0.0, 0.0, 0.0, 0.0, 0.0, 0.0, 0.0, 0.0, 0.0, 0.0, 0.0, 0.0, 0.0, 0.0, 0.0, 0.0, 0.0, 0.0, 0.0, 0.0, 0.0, 0.0, 0.0, 0.0, 0.0, 0.0, 0.0, 0.0, 0.0, 0.0, 0.0, 0.0, 0.0, 0.0, 0.0, 0.0, 0.0, 0.0, 0.0, 0.0, 0.0, 0.0, 0.0, 0.0, 0.0, 0.0, 0.0, 0.0, 0.0, 0.0, 0.0, 0.0, 0.0, 0.0, 0.0, 0.0, 0.0, 0.0, 0.0, 0.0, 0.0, 0.0, 0.0, 0.0, 0.0, 0.0, 0.0, 0.0, 0.0, 0.0, 0.0, 0.0, 0.0, 0.0, 0.0, 0.0, 0.0, 0.0, 0.0, 0.0, 0.0, 0.0, 0.0, 0.0, 0.0, 0.0, 0.0, 0.0, 0.0, 0.0, 0.0, 0.0, 0.0, 0.0, 0.0, 0.0, 0.0, 0.0, 0.0, 0.0, 0.0, 0.0, 0.0, 0.0, 0.0, 0.0, 0.0, 0.0, 0.0, 0.0, 0.0, 0.0, 0.0, 0.0, 0.0, 0.0, 0.0, 0.0, 0.0, 0.0, 0.0, 0.0, 0.0, 0.0, 0.0, 0.0, 0.0, 0.0, 0.0, 0.0, 0.0, 0.0, 0.0, 0.0, 0.0, 0.0, 0.0, 0.0, 0.0, 0.0, 0.0, 0.0, 0.0, 0.0, 0.0, 0.0, 0.0, 0.0, 0.0, 0.0, 0.0, 0.0, 0.0, 0.0, 0.0, 0.0, 0.0, 0.0, 0.0, 0.0, 0.0, 0.0, 0.0, 0.0, 0.0, 0.0, 0.0, 0.0, 0.0, 0.0, 0.0, 0.0, 0.0, 0.0, 0.0, 0.0, 0.0, 0.0, 0.0, 0.0, 0.0, 0.0, 0.0, 0.0, 0.0, 0.0, 0.0, 0.0, 0.0, 0.0, 0.0, 0.0, 0.0, 0.0, 0.0, 0.0, 0.0, 0.0, 0.0, 0.0, 0.0, 0.0, 0.0, 0.0, 0.0, 0.0, 0.0, 0.0, 0.0, 0.0, 0.0, 0.0, 0.0, 0.0, 0.0, 0.0, 0.0, 0.0, 0.0, 0.0, 0.0, 0.0, 0.0, 0.0, 0.0, 0.0, 0.0, 0.0, 0.0, 0.0, 0.0, 0.0, 0.0, 0.0, 0.0, 0.0, 0.0, 0.0, 0.0, 0.0, 0.0, 0.0, 0.0, 0.0, 0.0, 0.0, 0.0, 0.0, 0.0, 0.0, 0.0, 0.0, 0.0, 0.0, 0.0, 0.0, 0.0, 0.0, 0.0, 0.0, 0.0, 0.0, 0.0, 0.0, 0.0, 0.0, 0.0, 0.0, 0.0, 0.0, 0.0, 0.0, 0.0, 0.0, 0.0, 0.0, 0.0, 0.0, 0.0, 0.0, 0.0, 0.0, 0.0, 0.0, 0.0, 0.0, 0.0, 0.0, 0.0, 0.0, 0.0, 0.0, 0.0, 0.0, 0.0, 0.0, 0.0, 0.0, 0.0, 0.0, 0.0, 0.0, 0.0, 0.0, 0.0, 0.0, 0.0, 0.0, 0.0, 0.0, 0.0, 0.0, 0.0, 0.0, 0.0, 0.0, 0.0, 0.0, 0.0, 0.0, 0.0, 0.0, 0.0, 0.0, 0.0, 0.0, 0.0, 0.0, 0.0, 0.0, 0.0, 0.0, 0.0, 0.0, 0.0, 0.0, 0.0, 0.0, 0.0, 0.0, 0.0, 0.0, 0.0, 0.0, 0.0, 0.0, 0.0, 0.0, 0.0, 0.0, 0.0, 0.0, 0.0, 0.0, 0.0, 0.0, 0.0, 0.0, 0.0, 0.0, 0.0, 0.0, 0.0, 0.0, 0.0, 0.0, 0.0, 0.0, 0.0, 0.0, 0.0, 0.0, 0.0, 0.0, 0.0, 0.0, 0.0, 0.0, 0.0, 0.0, 0.0, 0.0, 0.0, 0.0, 0.0, 0.0, 0.0, 0.0, 0.0, 0.0, 0.0, 0.0, 0.0, 0.0, 0.0, 0.0, 0.0, 0.0, 0.0, 0.0, 0.0, 0.0, 0.0, 0.0, 0.0, 0.0, 0.0, 0.0, 0.0, 0.0, 0.0, 0.0, 0.0, 0.0, 0.0, 0.0, 0.0, 0.0, 0.0, 0.0, 0.0, 0.0, 0.0, 0.0, 0.0, 0.0, 0.0, 0.0, 0.0, 0.0, 0.0, 0.0, 0.0, 0.0, 0.0, 0.0, 0.0, 0.0, 0.0, 0.0, 0.0, 0.0, 0.0, 0.0, 0.0, 0.0, 0.0, 0.0, 0.0, 0.0, 0.0, 0.0, 0.0, 0.0, 0.0, 0.0, 0.0, 0.0, 0.0, 0.0, 0.0, 0.0, 0.0, 0.0, 0.0, 0.0, 0.0, 0.0, 0.0, 0.0, 0.0, 0.0, 0.0, 0.0, 0.0, 0.0, 0.0, 0.0, 0.0, 0.0, 0.0, 0.0, 0.0, 0.0, 0.0, 0.0, 0.0, 0.0, 0.0, 0.0, 0.0, 0.0, 0.0, 0.0, 0.0, 0.0, 0.0, 0.0, 0.0, 0.0, 0.0, 0.0, 0.0, 0.0, 0.0, 0.0, 0.0, 0.0, 0.0, 0.0, 0.0, 0.0, 0.0, 0.0, 0.0, 0.0, 0.0, 0.0, 0.0, 0.0, 0.0, 0.0, 0.0, 0.0, 0.0, 0.0, 0.0, 0.0, 0.0, 0.0, 0.0, 0.0, 0.0, 0.0, 0.0, 0.0, 0.0, 0.0, 0.0, 0.0, 0.0, 0.0, 0.0, 0.0, 0.0, 0.0, 0.0, 0.0, 0.0, 0.0, 0.0, 0.0, 0.0, 0.0, 0.0, 0.0, 0.0, 0.0, 0.0, 0.0, 0.0, 0.0, 0.0, 0.0, 0.0, 0.0, 0.0, 0.0, 0.0, 0.0, 0.0, 0.0, 0.0, 0.0, 0.0, 0.0, 0.0, 0.0, 0.0, 0.0, 0.0, 0.0, 0.0, 0.0, 0.0, 0.0, 0.0, 0.0, 0.0, 0.0, 0.0, 0.0, 0.0, 0.0, 0.0, 0.0, 0.0, 0.0, 0.0, 0.0, 0.0, 0.0, 0.0, 0.0, 0.0, 0.0, 0.0, 0.0, 0.0, 0.0, 0.0, 0.0, 0.0, 0.0, 0.0, 0.0, 0.0, 0.0, 0.0, 0.0, 0.0, 0.0, 0.0, 0.0, 0.0, 0.0, 0.0, 0.0, 0.0, 0.0, 0.0, 0.0, 0.0, 0.0, 0.0, 0.0, 0.0, 0.0, 0.0, 0.0, 0.0, 0.0, 0.0, 0.0, 0.0, 0.0, 0.0, 0.0, 0.0, 0.0, 0.0, 0.0, 0.0, 0.0, 0.0, 0.0, 0.0, 0.0, 0.0, 0.0, 0.0, 0.0, 0.0, 0.0, 0.0, 0.0, 0.0, 0.0, 0.0, 0.0, 0.0, 0.0, 0.0, 0.0, 0.0, 0.0, 0.0, 0.0, 0.0, 0.0, 0.0, 0.0, 0.0, 0.0, 0.0, 0.0, 0.0, 0.0, 0.0, 0.0, 0.0, 0.0, 0.0, 0.0, 0.0, 0.0, 0.0, 0.0, 0.0, 0.0, 0.0, 0.0, 0.0, 0.0, 0.0, 0.0, 0.0, 0.0, 0.0, 0.0, 0.0, 0.0, 0.0, 0.0, 0.0, 0.0, 0.0, 0.0, 0.0, 0.0, 0.0, 0.0, 0.0, 0.0, 0.0, 0.0, 0.0, 0.0, 0.0, 0.0, 0.0, 0.0, 0.0, 0.0, 0.0, 0.0, 0.0, 0.0, 0.0, 0.0, 0.0, 0.0, 0.0, 0.0, 0.0, 0.0, 0.0, 0.0, 0.0, 0.0, 0.0, 0.0, 0.0, 0.0, 0.0, 0.0, 0.0, 0.0, 0.0, 0.0, 0.0, 0.0, 0.0, 0.0, 0.0, 0.0, 0.0, 0.0, 0.0, 0.0, 0.0, 0.0, 0.0, 0.0, 0.0, 0.0, 0.0, 0.0, 0.0, 0.0, 0.0, 0.0, 0.0, 0.0, 0.0, 0.0, 0.0, 0.0, 0.0, 0.0, 0.0, 0.0, 0.0, 0.0, 0.0, 0.0, 0.0, 0.0, 0.0, 0.0, 0.0, 0.0, 0.0, 0.0, 0.0, 0.0, 0.0, 0.0, 0.0, 0.0, 0.0, 0.0, 0.0, 0.0, 0.0, 0.0, 0.0, 0.0, 0.0, 0.0, 0.0, 0.0, 0.0, 0.0, 0.0, 0.0, 0.0, 0.0, 0.0, 0.0, 0.0, 0.0, 0.0, 0.0, 0.0, 0.0, 0.0, 0.0, 0.0, 0.0, 0.0, 0.0, 0.0, 0.0, 0.0, 0.0, 0.0, 0.0, 0.0, 0.0, 0.0, 0.0, 0.0, 0.0, 0.0, 0.0, 0.0, 0.0, 0.0, 0.0, 0.0, 0.0, 0.0, 0.0, 0.0, 0.0, 0.0, 0.0, 0.0, 0.0, 0.0, 0.0, 0.0, 0.0, 0.0, 0.0, 0.0, 0.0, 0.0, 0.0, 0.0, 0.0, 0.0, 0.0, 0.0, 0.0, 0.0, 0.0, 0.0, 0.0, 0.0, 0.0, 0.0, 0.0, 0.0, 0.0, 0.0, 0.0, 0.0, 0.0, 0.0, 0.0, 0.0, 0.0, 0.0, 0.0, 0.0, 0.0, 0.0, 0.0, 0.0, 0.0, 0.0, 0.0, 0.0, 0.0, 0.0, 0.0, 0.0, 0.0, 0.0, 0.0, 0.0, 0.0, 0.0, 0.0, 0.0, 0.0, 0.0, 0.0, 0.0, 0.0, 0.0, 0.0, 0.0, 0.0, 0.0, 0.0, 0.0, 0.0, 0.0, 0.0, 0.0, 0.0, 0.0, 0.0, 0.0, 0.0, 0.0, 0.0, 0.0, 0.0, 0.0, 0.0, 0.0, 0.0, 0.0, 0.0, 0.0, 0.0, 0.0, 0.0, 0.0, 0.0, 0.0, 0.0, 0.0, 0.0, 0.0, 0.0, 0.0, 0.0, 0.0, 0.0, 0.0, 0.0, 0.0, 0.0, 0.0, 0.0, 0.0, 0.0, 0.0, 0.0, 0.0, 0.0, 0.0, 0.0, 0.0, 0.0, 0.0, 0.0, 0.0, 0.0, 0.0, 0.0, 0.0, 0.0, 0.0, 0.0, 0.0, 0.0, 0.0, 0.0, 0.0, 0.0, 0.0, 0.0, 0.0, 0.0, 0.0, 0.0, 0.0, 0.0, 0.0, 0.0, 0.0, 0.0, 0.0, 0.0, 0.0, 0.0, 0.0, 0.0, 0.0, 0.0, 0.0, 0.0, 0.0, 0.0, 0.0, 0.0, 0.0, 0.0, 0.0, 0.0, 0.0, 0.0, 0.0, 0.0, 0.0, 0.0, 0.0, 0.0, 0.0, 0.0, 0.0, 0.0, 0.0, 0.0, 0.0, 0.0, 0.0, 0.0, 0.0, 0.0, 0.0, 0.0, 0.0, 0.0, 0.0, 0.0, 0.0, 0.0, 0.0, 0.0, 0.0, 0.0, 0.0, 0.0, 0.0, 0.0, 0.0, 0.0, 0.0, 0.0, 0.0, 0.0, 0.0, 0.0, 0.0, 0.0, 0.0, 0.0, 0.0, 0.0, 0.0, 0.0, 0.0, 0.0, 0.0, 0.0, 0.0, 0.0, 0.0, 0.0, 0.0, 0.0, 0.0, 0.0, 0.0, 0.0, 0.0, 0.0, 0.0, 0.0, 0.0, 0.0, 0.0, 0.0, 0.0, 0.0, 0.0, 0.0, 0.0, 0.0, 0.0, 0.0, 0.0, 0.0, 0.0, 0.0, 0.0, 0.0, 0.0, 0.0, 0.0, 0.0, 0.0, 0.0, 0.0, 0.0, 0.0, 0.0, 0.0, 0.0, 0.0, 0.0, 0.0, 0.0, 0.0, 0.0, 0.0, 0.0, 0.0, 0.0, 0.0, 0.0, 0.0, 0.0, 0.0, 0.0, 0.0, 0.0, 0.0, 0.0, 0.0, 0.0, 0.0, 0.0, 0.0, 0.0, 0.0, 0.0, 0.0, 0.0, 0.0, 0.0, 0.0, 0.0, 0.0, 0.0, 0.0, 0.0, 0.0, 0.0, 0.0, 0.0, 0.0, 0.0, 0.0, 0.0, 0.0, 0.0, 0.0, 0.0, 0.0, 0.0, 0.0, 0.0, 0.0, 0.0, 0.0, 0.0, 0.0, 0.0, 0.0, 0.0, 0.0, 0.0, 0.0, 0.0, 0.0, 0.0, 0.0, 0.0, 0.0, 0.0, 0.0, 0.0, 0.0, 0.0, 0.0, 0.0, 0.0, 0.0, 0.0, 0.0, 0.0, 0.0, 0.0, 0.0, 0.0, 0.0, 0.0, 0.0, 0.0, 0.0, 0.0, 0.0, 0.0, 0.0, 0.0, 0.0, 0.0, 0.0, 0.0, 0.0, 0.0, 0.0, 0.0, 0.0, 0.0, 0.0, 0.0, 0.0, 0.0, 0.0, 0.0, 0.0, 0.0, 0.0, 0.0, 0.0, 0.0, 0.0, 0.0, 0.0, 0.0, 0.0, 0.0, 0.0, 0.0, 0.0, 0.0, 0.0, 0.0, 0.0, 0.0, 0.0, 0.0, 0.0, 0.0, 0.0, 0.0, 0.0, 0.0, 0.0, 0.0, 0.0, 0.0, 0.0, 0.0, 0.0, 0.0, 0.0, 0.0, 0.0, 0.0, 0.0, 0.0, 0.0, 0.0, 0.0, 0.0, 0.0, 0.0, 0.0, 0.0, 0.0, 0.0, 0.0, 0.0, 0.0, 0.0, 0.0, 0.0, 0.0, 0.0, 0.0, 0.0, 0.0, 0.0, 0.0, 0.0, 0.0, 0.0, 0.0, 0.0, 0.0, 0.0, 0.0, 0.0, 0.0, 0.0, 0.0, 0.0, 0.0, 0.0, 0.0, 0.0, 0.0, 0.0, 0.0, 0.0, 0.0, 0.0, 0.0, 0.0, 0.0, 0.0, 0.0, 0.0, 0.0, 0.0, 0.0, 0.0, 0.0, 0.0, 0.0, 0.0, 0.0, 0.0, 0.0, 0.0, 0.0, 0.0, 0.0, 0.0, 0.0, 0.0, 0.0, 0.0, 0.0, 0.0, 0.0, 0.0, 0.0, 0.0, 0.0, 0.0, 0.0, 0.0, 0.0, 0.0, 0.0, 0.0, 0.0, 0.0, 0.0, 0.0, 0.0, 0.0, 0.0, 0.0, 0.0, 0.0, 0.0, 0.0, 0.0, 0.0, 0.0, 0.0, 0.0, 0.0, 0.0, 0.0, 0.0, 0.0, 0.0, 0.0, 0.0, 0.0, 0.0, 0.0, 0.0, 0.0, 0.0, 0.0, 0.0, 0.0, 0.0, 0.0, 0.0, 0.0, 0.0, 0.0, 0.0, 0.0, 0.0, 0.0, 0.0, 0.0, 0.0, 0.0, 0.0, 0.0, 0.0, 0.0, 0.0, 0.0, 0.0, 0.0, 0.0, 0.0, 0.0, 0.0, 0.0, 0.0, 0.0, 0.0, 0.0, 0.0, 0.0, 0.0, 0.0, 0.0, 0.0, 0.0, 0.0, 0.0, 0.0, 0.0, 0.0, 0.0, 0.0, 0.0, 0.0, 0.0, 0.0, 0.0, 0.0, 0.0, 0.0, 0.0, 0.0, 0.0, 0.0, 0.0, 0.0, 0.0, 0.0, 0.0, 0.0, 0.0, 0.0, 0.0, 0.0, 0.0, 0.0, 0.0, 0.0, 0.0, 0.0, 0.0, 0.0, 0.0, 0.0, 0.0, 0.0, 0.0, 0.0, 0.0, 0.0, 0.0, 0.0, 0.0, 0.0, 0.0, 0.0, 0.0, 0.0, 0.0, 0.0, 0.0, 0.0, 0.0, 0.0, 0.0, 0.0, 0.0, 0.0, 0.0, 0.0, 0.0, 0.0, 0.0, 0.0, 0.0, 0.0, 0.0, 0.0, 0.0, 0.0, 0.0, 0.0, 0.0, 0.0, 0.0, 0.0, 0.0, 0.0, 0.0, 0.0, 0.0, 0.0, 0.0, 0.0, 0.0, 0.0, 0.0, 0.0, 0.0, 0.0, 0.0, 0.0, 0.0, 0.0, 0.0, 0.0, 0.0, 0.0, 0.0, 0.0, 0.0, 0.0, 0.0, 0.0, 0.0, 0.0, 0.0, 0.0, 0.0, 0.0, 0.0, 0.0, 0.0, 0.0, 0.0, 0.0, 0.0, 0.0, 0.0, 0.0, 0.0, 0.0, 0.0, 0.0, 0.0, 0.0, 0.0, 0.0, 0.0, 0.0, 0.0, 0.0, 0.0, 0.0, 0.0, 0.0, 0.0, 0.0, 0.0, 0.0, 0.0, 0.0, 0.0, 0.0, 0.0, 0.0, 0.0, 0.0, 0.0, 0.0, 0.0, 0.0, 0.0, 0.0, 0.0, 0.0, 0.0, 0.0, 0.0, 0.0, 0.0, 0.0, 0.0, 0.0, 0.0, 0.0, 0.0, 0.0, 0.0, 0.0, 0.0, 0.0, 0.0, 0.0, 0.0, 0.0, 0.0, 0.0, 0.0, 0.0, 0.0, 0.0, 0.0, 0.0, 0.0, 0.0, 0.0, 0.0, 0.0, 0.0, 0.0, 0.0, 0.0, 0.0, 0.0, 0.0, 0.0, 0.0, 0.0, 0.0, 0.0, 0.0, 0.0, 0.0, 0.0, 0.0, 0.0, 0.0, 0.0, 0.0, 0.0, 0.0, 0.0, 0.0, 0.0, 0.0, 0.0, 0.0, 0.0, 0.0, 0.0, 0.0, 0.0, 0.0, 0.0, 0.0, 0.0, 0.0, 0.0, 0.0, 0.0, 0.0, 0.0, 0.0, 0.0, 0.0, 0.0, 0.0, 0.0, 0.0, 0.0, 0.0, 0.0, 0.0, 0.0, 0.0, 0.0, 0.0, 0.0, 0.0, 0.0, 0.0, 0.0, 0.0, 0.0, 0.0, 0.0, 0.0, 0.0, 0.0, 0.0, 0.0, 0.0, 0.0, 0.0, 0.0, 0.0, 0.0, 0.0, 0.0, 0.0, 0.0, 0.0, 0.0, 0.0, 0.0, 0.0, 0.0, 0.0, 0.0, 0.0, 0.0, 0.0, 0.0, 0.0, 0.0, 0.0, 0.0, 0.0, 0.0, 0.0, 0.0, 0.0, 0.0, 0.0, 0.0, 0.0, 0.0, 0.0, 0.0, 0.0, 0.0, 0.0, 0.0, 0.0, 0.0, 0.0, 0.0, 0.0, 0.0, 0.0, 0.0, 0.0, 0.0, 0.0, 0.0, 0.0, 0.0, 0.0, 0.0, 0.0, 0.0, 0.0, 0.0, 0.0, 0.0, 0.0, 0.0, 0.0, 0.0, 0.0, 0.0, 0.0, 0.0, 0.0, 0.0, 0.0, 0.0, 0.0, 0.0, 0.0, 0.0, 0.0, 0.0, 0.0, 0.0, 0.0, 0.0, 0.0, 0.0, 0.0, 0.0, 0.0, 0.0, 0.0, 0.0, 0.0, 0.0, 0.0, 0.0, 0.0, 0.0, 0.0, 0.0, 0.0, 0.0, 0.0, 0.0, 0.0, 0.0, 0.0, 0.0, 0.0, 0.0, 0.0, 0.3373, 0.6621, 0.3373, 0.994, 0.005399, 0.994, 0.005399, 0.6621, 0.6667, 0.1111, 0.3333, 0.1111, 0.3333, 0.0, 0.6667, 1.987e-08, 0.2222, 0.3333, 0.2222, 4.305e-08, 0.3333, 0.0, 0.3333, 0.3333, 1.0, 0.1111, 0.6667, 0.1111, 0.6667, 8.941e-08, 1.0, 0.0, 0.3333, 0.5556, 0.6667, 0.5556, 0.6667, 0.6667, 0.3333, 0.6667, 1.0, 0.3333, 0.6667, 0.3333, 0.6667, 0.2222, 1.0, 0.2222, 1.0, 0.1667, 0.6667, 0.1667, 0.6667, 0.1111, 1.0, 0.1111, 0.6667, 0.3333, 0.3333, 0.3333, 0.3333, 0.2222, 0.6667, 0.2222, 0.6667, 0.1667, 0.3333, 0.1667, 0.3333, 0.1111, 0.6667, 0.1111, 1.001, 0.6621, 1.001, 0.994, 0.6692, 0.994, 0.6692, 0.6621, 0.5033, 0.6621, 0.5033, 0.994, 0.3373, 0.994, 0.3373, 0.6621, 0.5033, -0.001765, 0.5033, 0.3301, 0.3373, 0.3301, 0.3373, -0.001765, 1.001, -0.001765, 1.001, 0.3301, 0.6692, 0.3301, 0.6692, -0.001765, 1.001, 0.4961, 1.001, 0.6621, 0.6692, 0.6621, 0.6692, 0.4961, 0.3333, 0.3333, 0.6667, 0.3333, 0.6667, 0.4444, 0.3333, 0.4444, 0.3333, 0.5, 0.6667, 0.5, 0.6667, 0.5556, 0.3333, 0.5556, 2.98e-08, 0.3333, 0.0, 1.291e-07, 0.1111, 8.61e-08, 0.1111, 0.3333, 0.1667, 0.3333, 0.1667, 6.457e-08, 0.2222, 4.305e-08, 0.2222, 0.3333, 0.3373, -0.001765, 0.3373, 0.3301, 0.005399, 0.3301, 0.005399, -0.001765, 0.3373, 0.4961, 0.3373, 0.6621, 0.005399, 0.6621, 0.005399, 0.4961, 0.3373, 0.6621, 0.3373, 0.994, 0.005399, 0.994, 0.005399, 0.6621, 0.6667, 0.1111, 0.3333, 0.1111, 0.3333, 0.0, 0.6667, 1.987e-08, 0.2222, 0.3333, 0.2222, 4.305e-08, 0.3333, 0.0, 0.3333, 0.3333, 1.0, 0.1111, 0.6667, 0.1111, 0.6667, 8.941e-08, 1.0, 0.0, 0.3333, 0.5556, 0.6667, 0.5556, 0.6667, 0.6667, 0.3333, 0.6667, 1.0, 0.3333, 0.6667, 0.3333, 0.6667, 0.2222, 1.0, 0.2222, 1.0, 0.1667, 0.6667, 0.1667, 0.6667, 0.1111, 1.0, 0.1111, 0.6667, 0.3333, 0.3333, 0.3333, 0.3333, 0.2222, 0.6667, 0.2222, 0.6667, 0.1667, 0.3333, 0.1667, 0.3333, 0.1111, 0.6667, 0.1111, 1.001, 0.6621, 1.001, 0.994, 0.6692, 0.994, 0.6692, 0.6621, 0.5033, 0.6621, 0.5033, 0.994, 0.3373, 0.994, 0.3373, 0.6621, 0.5033, -0.001765, 0.5033, 0.3301, 0.3373, 0.3301, 0.3373, -0.001765, 1.001, -0.001765, 1.001, 0.3301, 0.6692, 0.3301, 0.6692, -0.001765, 1.001, 0.4961, 1.001, 0.6621, 0.6692, 0.6621, 0.6692, 0.4961, 0.3333, 0.3333, 0.6667, 0.3333, 0.6667, 0.4444, 0.3333, 0.4444, 0.3333, 0.5, 0.6667, 0.5, 0.6667, 0.5556, 0.3333, 0.5556, 2.98e-08, 0.3333, 0.0, 1.291e-07, 0.1111, 8.61e-08, 0.1111, 0.3333, 0.1667, 0.3333, 0.1667, 6.457e-08, 0.2222, 4.305e-08, 0.2222, 0.3333, 0.3373, -0.001765, 0.3373, 0.3301, 0.005399, 0.3301, 0.005399, -0.001765, 0.3373, 0.4961, 0.3373, 0.6621, 0.005399, 0.6621, 0.005399, 0.4961, 0.6692, 0.6621, 0.6692, 0.994, 0.5033, 0.994, 0.5033, 0.6621, 1.0, 0.2222, 0.6667, 0.2222, 0.6667, 0.1667, 1.0, 0.1667, 0.6692, -0.001765, 0.6692, 0.3301, 0.5033, 0.3301, 0.5033, -0.001765, 0.6667, 0.2222, 0.3333, 0.2222, 0.3333, 0.1667, 0.6667, 0.1667, 0.6692, 0.6621, 0.6692, 0.994, 0.5033, 0.994, 0.5033, 0.6621, 1.0, 0.2222, 0.6667, 0.2222, 0.6667, 0.1667, 1.0, 0.1667, 0.6692, -0.001765, 0.6692, 0.3301, 0.5033, 0.3301, 0.5033, -0.001765, 0.6667, 0.2222, 0.3333, 0.2222, 0.3333, 0.1667, 0.6667, 0.1667, 0.3333, 0.4444, 0.6667, 0.4444, 0.6667, 0.5, 0.3333, 0.5, 1.001, 0.3301, 1.001, 0.4961, 0.6692, 0.4961, 0.6692, 0.3301, 0.3373, 0.3301, 0.3373, 0.4961, 0.005399, 0.4961, 0.005399, 0.3301, 0.1111, 0.3333, 0.1111, 8.61e-08, 0.1667, 6.457e-08, 0.1667, 0.3333, 0.3373, 0.3301, 0.3373, 0.4961, 0.005399, 0.4961, 0.005399, 0.3301, 0.1111, 0.3333, 0.1111, 8.61e-08, 0.1667, 6.457e-08, 0.1667, 0.3333, 0.3333, 0.4444, 0.6667, 0.4444, 0.6667, 0.5, 0.3333, 0.5, 1.001, 0.3301, 1.001, 0.4961, 0.6692, 0.4961, 0.6692, 0.3301, 0.2877, 0.2229, 0.3157, 0.7558, 0.3111, 0.4909, 0.297, 0.2225, 0.2876, 0.2229, 0.281, 0.2222, 0.2074, 0.4281, 0.2142, 0.4277, 0.279, 0.1126, 0.2697, 0.1126, 0.2697, 0.1033, 0.279, 0.1033, 0.3051, 0.8707, 0.3051, 0.907, 0.2688, 0.907, 0.2688, 0.8707, 0.6667, 0.1111, 0.3333, 0.1111, 0.3333, 0.0, 0.6667, 1.987e-08, 0.2222, 0.3333, 0.2222, 4.305e-08, 0.3333, 0.0, 0.3333, 0.3333, 1.0, 0.1111, 0.6667, 0.1111, 0.6667, 8.941e-08, 1.0, 0.0, 0.3333, 0.5556, 0.6667, 0.5556, 0.6667, 0.6667, 0.3333, 0.6667, 0.279, 0.1413, 0.2838, 0.1413, 0.2882, 0.1413, 0.2975, 0.1413, 0.2975, 0.1513, 0.2697, 0.1513, 0.2697, 0.1413, 0.2975, 0.1312, 0.2975, 0.1412, 0.2882, 0.1412, 0.2836, 0.1412, 0.279, 0.1412, 0.2697, 0.1412, 0.2697, 0.1312, 0.6692, 0.6621, 0.6692, 0.6621, 0.5033, 0.6621, 0.5033, 0.6621, 0.5033, 0.6621, 0.5033, 0.6621, 0.3373, 0.6621, 0.3373, 0.6621, 0.2106, 0.6105, 0.2103, 0.6013, 0.2717, 0.6551, 0.2782, 0.6673, 0.285, 0.6796, 0.2112, 0.6197, 0.2396, 0.1033, 0.2439, 0.1033, 0.2482, 0.1035, 0.2507, 0.6324, 0.2418, 0.6163, 0.2332, 0.6003, 0.3064, 0.2222, 0.3111, 0.4909, 0.3157, 0.7558, 0.3157, 0.2222, 0.2605, 0.8115, 0.2142, 0.4277, 0.2074, 0.4281, 0.2538, 0.8122, 0.5033, 0.3301, 0.5033, 0.3301, 0.6692, 0.3301, 0.6692, 0.3301, 0.3373, 0.3301, 0.3373, 0.3301, 0.5033, 0.3301, 0.5033, 0.3301, 0.6667, 0.1111, 0.3373, 0.3301, 0.5033, 0.3301, 0.6692, 0.3301, 0.6667, 0.2222, 0.6667, 0.1667, 0.2602, 0.1033, 0.2696, 0.1034, 0.2602, 0.6397, 0.2509, 0.64, 0.2509, 0.6398, 0.2509, 0.1034, 0.3373, 0.6621, 0.6692, 0.6621, 0.6692, 0.4961, 0.3373, 0.4961, 0.3373, 0.4961, 0.3373, 0.3301, 0.6692, 0.3301, 0.6692, 0.4961, 0.3373, 0.4961, 0.6692, 0.4961, 0.6692, 0.4961, 0.297, 0.2225, 0.3111, 0.4909, 0.3064, 0.2222, 0.3333, 0.3333, 0.6667, 0.3333, 0.6667, 0.4444, 0.3333, 0.4444, 0.3333, 0.5, 0.6667, 0.5, 0.6667, 0.5556, 0.3333, 0.5556, 2.98e-08, 0.3333, 0.0, 1.291e-07, 0.1111, 8.61e-08, 0.1111, 0.3333, 0.1667, 0.3333, 0.1667, 6.457e-08, 0.2222, 4.305e-08, 0.2222, 0.3333, 0.3051, 0.7981, 0.3051, 0.8344, 0.2688, 0.8344, 0.2688, 0.7981, 0.3051, 0.8526, 0.3051, 0.8707, 0.2688, 0.8707, 0.2688, 0.8526, 0.279, 0.1311, 0.2697, 0.1311, 0.2697, 0.1218, 0.279, 0.1218, 0.279, 0.1172, 0.2697, 0.1172, 0.2697, 0.1126, 0.279, 0.1126, 0.2975, 0.1172, 0.2882, 0.1172, 0.2882, 0.1126, 0.2975, 0.1126, 0.2882, 0.1172, 0.279, 0.1172, 0.279, 0.1126, 0.2882, 0.1126, 0.2975, 0.1311, 0.2882, 0.1311, 0.2882, 0.1218, 0.2975, 0.1218, 0.2882, 0.1311, 0.279, 0.1311, 0.279, 0.1218, 0.2882, 0.1218, 0.3777, 0.8526, 0.3777, 0.8707, 0.3414, 0.8707, 0.3414, 0.8526, 0.3414, 0.8526, 0.3414, 0.8707, 0.3051, 0.8707, 0.3051, 0.8526, 0.3777, 0.7981, 0.3777, 0.8344, 0.3414, 0.8344, 0.3414, 0.7981, 0.3414, 0.7981, 0.3414, 0.8344, 0.3051, 0.8344, 0.3051, 0.7981, 1.0, 0.3333, 0.6667, 0.3333, 0.6667, 0.2222, 1.0, 0.2222, 1.0, 0.2222, 0.6667, 0.2222, 0.6667, 0.1111, 1.0, 0.1111, 0.6667, 0.3333, 0.3333, 0.3333, 0.3333, 0.2222, 0.6667, 0.2222, 0.6667, 0.2222, 0.3333, 0.2222, 0.3333, 0.1111, 0.6667, 0.1111, 0.3777, 0.8707, 0.3777, 0.907, 0.3414, 0.907, 0.3414, 0.8707, 0.3414, 0.8707, 0.3414, 0.907, 0.3051, 0.907, 0.3051, 0.8707, 0.2975, 0.1126, 0.2882, 0.1126, 0.2882, 0.1033, 0.2975, 0.1033, 0.2882, 0.1126, 0.279, 0.1126, 0.279, 0.1033, 0.2882, 0.1033, 0.0, 0.0, 0.0, 0.0, 0.0, 0.0, 0.0, 0.0, 0.0, 0.0, 0.3414, 0.8344, 0.3414, 0.8526, 0.3051, 0.8526, 0.3051, 0.8344, 0.3777, 0.8344, 0.3777, 0.8526, 0.3414, 0.8526, 0.3414, 0.8344, 0.2882, 0.1218, 0.279, 0.1218, 0.279, 0.1172, 0.2882, 0.1172, 0.2975, 0.1218, 0.2882, 0.1218, 0.2882, 0.1172, 0.2975, 0.1172, 0.279, 0.1218, 0.2697, 0.1218, 0.2697, 0.1172, 0.279, 0.1172, 0.3051, 0.8344, 0.3051, 0.8526, 0.2688, 0.8526, 0.2688, 0.8344, 0.1111, 0.3333, 0.1111, 8.61e-08, 0.1667, 6.457e-08, 0.1667, 0.3333, 0.3333, 0.4444, 0.6667, 0.4444, 0.6667, 0.5, 0.3333, 0.5, 0.3373, 0.4961, 0.279, 0.1172, 0.279, 0.1126, 0.0, 0.0, 0.2882, 0.1218, 0.6692, 0.3301, 0.6692, 0.4961, 0.2882, 0.1172, 0.0, 0.0, 0.0, 0.0, 0.0, 0.0, 0.0, 0.0, 0.0, 0.0])
me_cube_002.materials.append(mat_floor)
me_cube_002.use_remesh_preserve_volume = False
me_cube_002.use_remesh_preserve_attributes = False
me_cube_002.use_mirror_vertex_groups = False
me_cube_002.update()

# ---- objects
ob_estacionamento = bpy.data.objects.new('Estacionamento', me_cube_002)
ob_lamp = bpy.data.objects.new('Lamp', light_lamp)
ob_camera = bpy.data.objects.new('Camera', cam_camera)

# ---- transforms, parenting, visibility, modifiers, constraints
ob_estacionamento.location = (0.0, 0.0, 9.238)
ob_estacionamento.rotation_euler = (0.0, -0.0, 1.571)
ob_estacionamento.scale = (7.869, 7.869, 0.036)
ob_estacionamento.lock_rotations_4d = False
ob_estacionamento.empty_display_type = 'ARROWS'
ob_estacionamento.lineart.crease_threshold = 0.0
ob_lamp.location = (4.076, 1.005, 5.904)
ob_lamp.rotation_euler = (0.6503, 0.05522, 1.866)
ob_lamp.lock_rotations_4d = False
ob_lamp.empty_display_type = 'ARROWS'
ob_lamp.color = (0.0, 0.0, 0.0, 0.0)
ob_lamp.lineart.crease_threshold = 0.0
ob_camera.location = (7.481, -6.508, 5.344)
ob_camera.rotation_euler = (1.109, 0.01082, 0.8149)
ob_camera.lock_rotations_4d = False
ob_camera.empty_display_type = 'ARROWS'
ob_camera.color = (0.0, 0.0, 0.0, 0.0)
ob_camera.display_type = 'WIRE'
ob_camera.lineart.crease_threshold = 0.0

# ---- collection membership
col_collection_1.objects.link(ob_estacionamento)
col_collection_1.objects.link(ob_lamp)
col_collection_1.objects.link(ob_camera)

# ---- scene / render settings (as saved in the file)
scene.camera = ob_camera
scene.frame_start = 1; scene.frame_end = 250; scene.frame_set(1)
scene.render.engine = 'BLENDER_EEVEE_NEXT'
scene.render.resolution_percentage = 50
scene.render.dither_intensity = 0.0
scene.cycles.use_denoising = False
scene.cycles.samples = 128
scene.cycles.sampling_pattern = 'TABULATED_SOBOL'
scene.cycles.light_sampling_threshold = 0.0
scene.cycles.use_adaptive_sampling = False
scene.cycles.use_light_tree = False
scene.cycles.blur_glossy = 0.0
scene.cycles.sample_clamp_indirect = 0.0
scene.view_settings.view_transform = 'Standard'
bpy.context.view_layer.update()
